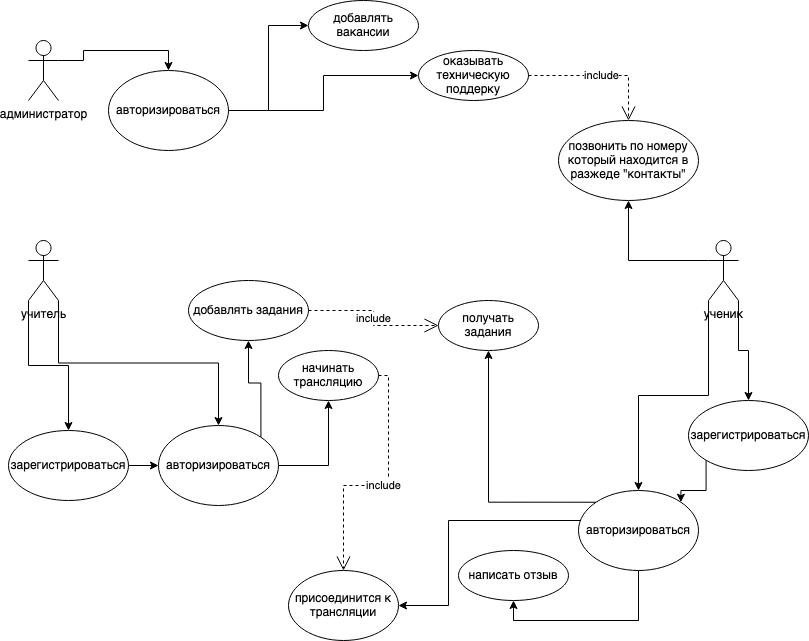

The diagram above was exported from draw.io. Its source (the exported page's mxGraphModel, read from the mxfile embedded in the PNG):
<mxGraphModel dx="1426" dy="795" grid="1" gridSize="10" guides="1" tooltips="1" connect="1" arrows="1" fold="1" page="1" pageScale="1" pageWidth="850" pageHeight="1100" math="0" shadow="0">
  <root>
    <mxCell id="0" />
    <mxCell id="1" parent="0" />
    <mxCell id="0f-AxQzeYP27_pq5zz7S-32" style="edgeStyle=orthogonalEdgeStyle;rounded=0;orthogonalLoop=1;jettySize=auto;html=1;exitX=1;exitY=1;exitDx=0;exitDy=0;exitPerimeter=0;entryX=0.5;entryY=0;entryDx=0;entryDy=0;" parent="1" source="0f-AxQzeYP27_pq5zz7S-1" target="0f-AxQzeYP27_pq5zz7S-26" edge="1">
      <mxGeometry relative="1" as="geometry" />
    </mxCell>
    <mxCell id="0f-AxQzeYP27_pq5zz7S-37" style="edgeStyle=orthogonalEdgeStyle;rounded=0;orthogonalLoop=1;jettySize=auto;html=1;exitX=0;exitY=1;exitDx=0;exitDy=0;exitPerimeter=0;entryX=0.5;entryY=0;entryDx=0;entryDy=0;" parent="1" source="0f-AxQzeYP27_pq5zz7S-1" target="0f-AxQzeYP27_pq5zz7S-25" edge="1">
      <mxGeometry relative="1" as="geometry" />
    </mxCell>
    <mxCell id="0f-AxQzeYP27_pq5zz7S-49" style="edgeStyle=orthogonalEdgeStyle;rounded=0;orthogonalLoop=1;jettySize=auto;html=1;exitX=0;exitY=0.3333333333333333;exitDx=0;exitDy=0;exitPerimeter=0;entryX=0.5;entryY=1;entryDx=0;entryDy=0;" parent="1" source="0f-AxQzeYP27_pq5zz7S-1" target="0f-AxQzeYP27_pq5zz7S-48" edge="1">
      <mxGeometry relative="1" as="geometry" />
    </mxCell>
    <mxCell id="0f-AxQzeYP27_pq5zz7S-1" value="ученик" style="shape=umlActor;verticalLabelPosition=bottom;verticalAlign=top;html=1;outlineConnect=0;" parent="1" vertex="1">
      <mxGeometry x="720" y="300" width="30" height="60" as="geometry" />
    </mxCell>
    <mxCell id="0f-AxQzeYP27_pq5zz7S-27" style="edgeStyle=orthogonalEdgeStyle;rounded=0;orthogonalLoop=1;jettySize=auto;html=1;exitX=0;exitY=1;exitDx=0;exitDy=0;exitPerimeter=0;entryX=0.5;entryY=0;entryDx=0;entryDy=0;" parent="1" source="0f-AxQzeYP27_pq5zz7S-2" target="0f-AxQzeYP27_pq5zz7S-16" edge="1">
      <mxGeometry relative="1" as="geometry" />
    </mxCell>
    <mxCell id="0f-AxQzeYP27_pq5zz7S-29" style="edgeStyle=orthogonalEdgeStyle;rounded=0;orthogonalLoop=1;jettySize=auto;html=1;exitX=1;exitY=1;exitDx=0;exitDy=0;exitPerimeter=0;entryX=0.5;entryY=0;entryDx=0;entryDy=0;" parent="1" source="0f-AxQzeYP27_pq5zz7S-2" target="0f-AxQzeYP27_pq5zz7S-24" edge="1">
      <mxGeometry relative="1" as="geometry" />
    </mxCell>
    <mxCell id="0f-AxQzeYP27_pq5zz7S-2" value="учитель" style="shape=umlActor;verticalLabelPosition=bottom;verticalAlign=top;html=1;outlineConnect=0;" parent="1" vertex="1">
      <mxGeometry x="40" y="300" width="30" height="60" as="geometry" />
    </mxCell>
    <mxCell id="0f-AxQzeYP27_pq5zz7S-23" style="edgeStyle=orthogonalEdgeStyle;rounded=0;orthogonalLoop=1;jettySize=auto;html=1;exitX=1;exitY=0.3333333333333333;exitDx=0;exitDy=0;exitPerimeter=0;entryX=0.5;entryY=0;entryDx=0;entryDy=0;" parent="1" source="0f-AxQzeYP27_pq5zz7S-3" target="0f-AxQzeYP27_pq5zz7S-17" edge="1">
      <mxGeometry relative="1" as="geometry" />
    </mxCell>
    <mxCell id="0f-AxQzeYP27_pq5zz7S-3" value="администратор" style="shape=umlActor;verticalLabelPosition=bottom;verticalAlign=top;html=1;outlineConnect=0;" parent="1" vertex="1">
      <mxGeometry x="40" y="100" width="30" height="60" as="geometry" />
    </mxCell>
    <mxCell id="0f-AxQzeYP27_pq5zz7S-4" value="начинать трансляцию" style="ellipse;whiteSpace=wrap;html=1;" parent="1" vertex="1">
      <mxGeometry x="290" y="410" width="100" height="50" as="geometry" />
    </mxCell>
    <mxCell id="0f-AxQzeYP27_pq5zz7S-5" value="присоединится к трансляции" style="ellipse;whiteSpace=wrap;html=1;" parent="1" vertex="1">
      <mxGeometry x="300" y="630" width="110" height="70" as="geometry" />
    </mxCell>
    <mxCell id="0f-AxQzeYP27_pq5zz7S-8" value="добавлять задания" style="ellipse;whiteSpace=wrap;html=1;" parent="1" vertex="1">
      <mxGeometry x="200" y="340" width="120" height="60" as="geometry" />
    </mxCell>
    <mxCell id="0f-AxQzeYP27_pq5zz7S-10" value="получать задания" style="ellipse;whiteSpace=wrap;html=1;" parent="1" vertex="1">
      <mxGeometry x="450" y="360" width="100" height="50" as="geometry" />
    </mxCell>
    <mxCell id="0f-AxQzeYP27_pq5zz7S-12" value="добавлять вакансии" style="ellipse;whiteSpace=wrap;html=1;" parent="1" vertex="1">
      <mxGeometry x="320" y="60" width="110" height="50" as="geometry" />
    </mxCell>
    <mxCell id="0f-AxQzeYP27_pq5zz7S-14" value="написать отзыв" style="ellipse;whiteSpace=wrap;html=1;" parent="1" vertex="1">
      <mxGeometry x="470" y="610" width="110" height="50" as="geometry" />
    </mxCell>
    <mxCell id="0f-AxQzeYP27_pq5zz7S-28" style="edgeStyle=orthogonalEdgeStyle;rounded=0;orthogonalLoop=1;jettySize=auto;html=1;exitX=1;exitY=0.5;exitDx=0;exitDy=0;entryX=0;entryY=0.5;entryDx=0;entryDy=0;" parent="1" source="0f-AxQzeYP27_pq5zz7S-16" target="0f-AxQzeYP27_pq5zz7S-24" edge="1">
      <mxGeometry relative="1" as="geometry" />
    </mxCell>
    <mxCell id="0f-AxQzeYP27_pq5zz7S-16" value="зарегистрироваться" style="ellipse;whiteSpace=wrap;html=1;" parent="1" vertex="1">
      <mxGeometry x="20" y="490" width="120" height="70" as="geometry" />
    </mxCell>
    <mxCell id="0f-AxQzeYP27_pq5zz7S-45" style="edgeStyle=orthogonalEdgeStyle;rounded=0;orthogonalLoop=1;jettySize=auto;html=1;exitX=1;exitY=0.5;exitDx=0;exitDy=0;entryX=0;entryY=0.5;entryDx=0;entryDy=0;" parent="1" source="0f-AxQzeYP27_pq5zz7S-17" target="0f-AxQzeYP27_pq5zz7S-12" edge="1">
      <mxGeometry relative="1" as="geometry" />
    </mxCell>
    <mxCell id="0f-AxQzeYP27_pq5zz7S-47" style="edgeStyle=orthogonalEdgeStyle;rounded=0;orthogonalLoop=1;jettySize=auto;html=1;exitX=1;exitY=0.5;exitDx=0;exitDy=0;entryX=0;entryY=0.5;entryDx=0;entryDy=0;" parent="1" source="0f-AxQzeYP27_pq5zz7S-17" target="0f-AxQzeYP27_pq5zz7S-46" edge="1">
      <mxGeometry relative="1" as="geometry" />
    </mxCell>
    <mxCell id="0f-AxQzeYP27_pq5zz7S-17" value="авторизироваться" style="ellipse;whiteSpace=wrap;html=1;" parent="1" vertex="1">
      <mxGeometry x="120" y="130" width="120" height="80" as="geometry" />
    </mxCell>
    <mxCell id="0f-AxQzeYP27_pq5zz7S-30" style="edgeStyle=orthogonalEdgeStyle;rounded=0;orthogonalLoop=1;jettySize=auto;html=1;exitX=1;exitY=0;exitDx=0;exitDy=0;entryX=0.5;entryY=1;entryDx=0;entryDy=0;" parent="1" source="0f-AxQzeYP27_pq5zz7S-24" target="0f-AxQzeYP27_pq5zz7S-8" edge="1">
      <mxGeometry relative="1" as="geometry" />
    </mxCell>
    <mxCell id="0f-AxQzeYP27_pq5zz7S-31" style="edgeStyle=orthogonalEdgeStyle;rounded=0;orthogonalLoop=1;jettySize=auto;html=1;exitX=1;exitY=0.5;exitDx=0;exitDy=0;entryX=0.5;entryY=1;entryDx=0;entryDy=0;" parent="1" source="0f-AxQzeYP27_pq5zz7S-24" target="0f-AxQzeYP27_pq5zz7S-4" edge="1">
      <mxGeometry relative="1" as="geometry" />
    </mxCell>
    <mxCell id="0f-AxQzeYP27_pq5zz7S-24" value="авторизироваться" style="ellipse;whiteSpace=wrap;html=1;" parent="1" vertex="1">
      <mxGeometry x="170" y="485" width="120" height="80" as="geometry" />
    </mxCell>
    <mxCell id="0f-AxQzeYP27_pq5zz7S-38" style="edgeStyle=orthogonalEdgeStyle;rounded=0;orthogonalLoop=1;jettySize=auto;html=1;exitX=0;exitY=0;exitDx=0;exitDy=0;entryX=0.5;entryY=1;entryDx=0;entryDy=0;" parent="1" source="0f-AxQzeYP27_pq5zz7S-25" target="0f-AxQzeYP27_pq5zz7S-10" edge="1">
      <mxGeometry relative="1" as="geometry" />
    </mxCell>
    <mxCell id="0f-AxQzeYP27_pq5zz7S-39" style="edgeStyle=orthogonalEdgeStyle;rounded=0;orthogonalLoop=1;jettySize=auto;html=1;exitX=0;exitY=0;exitDx=0;exitDy=0;entryX=1;entryY=0.5;entryDx=0;entryDy=0;" parent="1" source="0f-AxQzeYP27_pq5zz7S-25" target="0f-AxQzeYP27_pq5zz7S-5" edge="1">
      <mxGeometry relative="1" as="geometry">
        <Array as="points">
          <mxPoint x="608" y="580" />
          <mxPoint x="460" y="580" />
        </Array>
      </mxGeometry>
    </mxCell>
    <mxCell id="0f-AxQzeYP27_pq5zz7S-40" style="edgeStyle=orthogonalEdgeStyle;rounded=0;orthogonalLoop=1;jettySize=auto;html=1;exitX=0.5;exitY=1;exitDx=0;exitDy=0;entryX=0.5;entryY=1;entryDx=0;entryDy=0;" parent="1" source="0f-AxQzeYP27_pq5zz7S-25" target="0f-AxQzeYP27_pq5zz7S-14" edge="1">
      <mxGeometry relative="1" as="geometry" />
    </mxCell>
    <mxCell id="0f-AxQzeYP27_pq5zz7S-25" value="авторизироваться" style="ellipse;whiteSpace=wrap;html=1;" parent="1" vertex="1">
      <mxGeometry x="590" y="550" width="120" height="80" as="geometry" />
    </mxCell>
    <mxCell id="0f-AxQzeYP27_pq5zz7S-33" style="edgeStyle=orthogonalEdgeStyle;rounded=0;orthogonalLoop=1;jettySize=auto;html=1;exitX=0;exitY=1;exitDx=0;exitDy=0;entryX=1;entryY=0;entryDx=0;entryDy=0;" parent="1" source="0f-AxQzeYP27_pq5zz7S-26" target="0f-AxQzeYP27_pq5zz7S-25" edge="1">
      <mxGeometry relative="1" as="geometry" />
    </mxCell>
    <mxCell id="0f-AxQzeYP27_pq5zz7S-26" value="зарегистрироваться" style="ellipse;whiteSpace=wrap;html=1;" parent="1" vertex="1">
      <mxGeometry x="700" y="460" width="120" height="70" as="geometry" />
    </mxCell>
    <mxCell id="0f-AxQzeYP27_pq5zz7S-41" value="include" style="endArrow=open;endSize=12;dashed=1;html=1;rounded=0;edgeStyle=orthogonalEdgeStyle;entryX=0;entryY=0.5;entryDx=0;entryDy=0;exitX=1;exitY=0.5;exitDx=0;exitDy=0;" parent="1" source="0f-AxQzeYP27_pq5zz7S-8" target="0f-AxQzeYP27_pq5zz7S-10" edge="1">
      <mxGeometry width="160" relative="1" as="geometry">
        <mxPoint x="320" y="340" as="sourcePoint" />
        <mxPoint x="480" y="340" as="targetPoint" />
      </mxGeometry>
    </mxCell>
    <mxCell id="0f-AxQzeYP27_pq5zz7S-44" value="include" style="endArrow=open;endSize=12;dashed=1;html=1;rounded=0;edgeStyle=orthogonalEdgeStyle;entryX=0.5;entryY=0;entryDx=0;entryDy=0;exitX=1;exitY=0.5;exitDx=0;exitDy=0;" parent="1" source="0f-AxQzeYP27_pq5zz7S-4" target="0f-AxQzeYP27_pq5zz7S-5" edge="1">
      <mxGeometry width="160" relative="1" as="geometry">
        <mxPoint x="290" y="590" as="sourcePoint" />
        <mxPoint x="420" y="605" as="targetPoint" />
      </mxGeometry>
    </mxCell>
    <mxCell id="0f-AxQzeYP27_pq5zz7S-46" value="оказывать техническую поддерку" style="ellipse;whiteSpace=wrap;html=1;" parent="1" vertex="1">
      <mxGeometry x="430" y="110" width="110" height="50" as="geometry" />
    </mxCell>
    <mxCell id="0f-AxQzeYP27_pq5zz7S-48" value="позвонить по номеру который находится в разжеде &quot;контакты&quot;" style="ellipse;whiteSpace=wrap;html=1;" parent="1" vertex="1">
      <mxGeometry x="570" y="180" width="140" height="80" as="geometry" />
    </mxCell>
    <mxCell id="0f-AxQzeYP27_pq5zz7S-50" value="include" style="endArrow=open;endSize=12;dashed=1;html=1;rounded=0;edgeStyle=orthogonalEdgeStyle;entryX=0.5;entryY=0;entryDx=0;entryDy=0;exitX=1;exitY=0.5;exitDx=0;exitDy=0;" parent="1" source="0f-AxQzeYP27_pq5zz7S-46" target="0f-AxQzeYP27_pq5zz7S-48" edge="1">
      <mxGeometry width="160" relative="1" as="geometry">
        <mxPoint x="530" y="115" as="sourcePoint" />
        <mxPoint x="660" y="130" as="targetPoint" />
      </mxGeometry>
    </mxCell>
  </root>
</mxGraphModel>